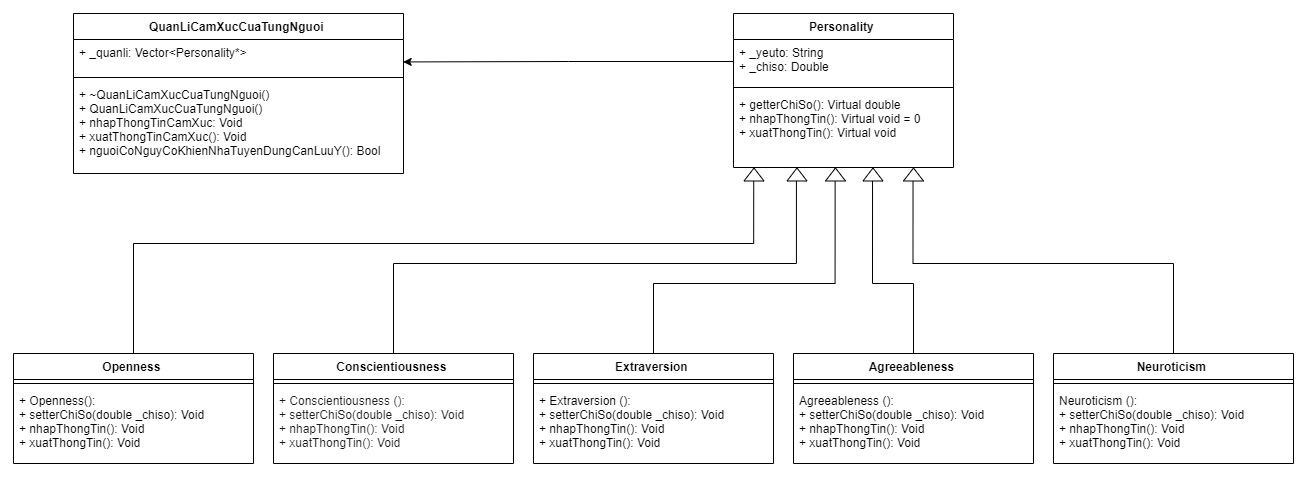

The diagram above was exported from draw.io. Its source (the exported page's mxGraphModel, read from the mxfile embedded in the PNG):
<mxGraphModel dx="1209" dy="629" grid="1" gridSize="10" guides="1" tooltips="1" connect="1" arrows="1" fold="1" page="1" pageScale="1" pageWidth="3300" pageHeight="4681" math="0" shadow="0">
  <root>
    <mxCell id="0" />
    <mxCell id="1" parent="0" />
    <mxCell id="0_nCt5LJWN08Ccw-sHym-1" value="Personality " style="swimlane;fontStyle=1;align=center;verticalAlign=top;childLayout=stackLayout;horizontal=1;startSize=26;horizontalStack=0;resizeParent=1;resizeParentMax=0;resizeLast=0;collapsible=1;marginBottom=0;" parent="1" vertex="1">
      <mxGeometry x="740" y="760" width="220" height="154" as="geometry" />
    </mxCell>
    <mxCell id="0_nCt5LJWN08Ccw-sHym-2" value="+ _yeuto: String&#10;+ _chiso: Double" style="text;strokeColor=none;fillColor=none;align=left;verticalAlign=top;spacingLeft=4;spacingRight=4;overflow=hidden;rotatable=0;points=[[0,0.5],[1,0.5]];portConstraint=eastwest;" parent="0_nCt5LJWN08Ccw-sHym-1" vertex="1">
      <mxGeometry y="26" width="220" height="44" as="geometry" />
    </mxCell>
    <mxCell id="0_nCt5LJWN08Ccw-sHym-3" value="" style="line;strokeWidth=1;fillColor=none;align=left;verticalAlign=middle;spacingTop=-1;spacingLeft=3;spacingRight=3;rotatable=0;labelPosition=right;points=[];portConstraint=eastwest;" parent="0_nCt5LJWN08Ccw-sHym-1" vertex="1">
      <mxGeometry y="70" width="220" height="8" as="geometry" />
    </mxCell>
    <mxCell id="0_nCt5LJWN08Ccw-sHym-4" value="+ getterChiSo(): Virtual double&#10;+ nhapThongTin(): Virtual void = 0&#10;+ xuatThongTin(): Virtual void" style="text;strokeColor=none;fillColor=none;align=left;verticalAlign=top;spacingLeft=4;spacingRight=4;overflow=hidden;rotatable=0;points=[[0,0.5],[1,0.5]];portConstraint=eastwest;" parent="0_nCt5LJWN08Ccw-sHym-1" vertex="1">
      <mxGeometry y="78" width="220" height="76" as="geometry" />
    </mxCell>
    <mxCell id="6NdT_zmnYF1LT2ZAaKMg-32" style="edgeStyle=orthogonalEdgeStyle;rounded=0;orthogonalLoop=1;jettySize=auto;html=1;exitX=0.5;exitY=0;exitDx=0;exitDy=0;entryX=0.092;entryY=1.053;entryDx=0;entryDy=0;entryPerimeter=0;fontSize=11;" parent="1" source="0_nCt5LJWN08Ccw-sHym-9" target="0_nCt5LJWN08Ccw-sHym-4" edge="1">
      <mxGeometry relative="1" as="geometry">
        <Array as="points">
          <mxPoint x="140" y="990" />
          <mxPoint x="760" y="990" />
        </Array>
      </mxGeometry>
    </mxCell>
    <mxCell id="0_nCt5LJWN08Ccw-sHym-9" value="Openness " style="swimlane;fontStyle=1;align=center;verticalAlign=top;childLayout=stackLayout;horizontal=1;startSize=26;horizontalStack=0;resizeParent=1;resizeParentMax=0;resizeLast=0;collapsible=1;marginBottom=0;" parent="1" vertex="1">
      <mxGeometry x="20" y="1100" width="240" height="110" as="geometry" />
    </mxCell>
    <mxCell id="0_nCt5LJWN08Ccw-sHym-11" value="" style="line;strokeWidth=1;fillColor=none;align=left;verticalAlign=middle;spacingTop=-1;spacingLeft=3;spacingRight=3;rotatable=0;labelPosition=right;points=[];portConstraint=eastwest;" parent="0_nCt5LJWN08Ccw-sHym-9" vertex="1">
      <mxGeometry y="26" width="240" height="8" as="geometry" />
    </mxCell>
    <mxCell id="0_nCt5LJWN08Ccw-sHym-12" value="+ Openness():&#10;+ setterChiSo(double _chiso): Void&#10;+ nhapThongTin(): Void&#10;+ xuatThongTin(): Void&#10;" style="text;strokeColor=none;fillColor=none;align=left;verticalAlign=top;spacingLeft=4;spacingRight=4;overflow=hidden;rotatable=0;points=[[0,0.5],[1,0.5]];portConstraint=eastwest;" parent="0_nCt5LJWN08Ccw-sHym-9" vertex="1">
      <mxGeometry y="34" width="240" height="76" as="geometry" />
    </mxCell>
    <mxCell id="0_nCt5LJWN08Ccw-sHym-13" value="QuanLiCamXucCuaTungNguoi " style="swimlane;fontStyle=1;align=center;verticalAlign=top;childLayout=stackLayout;horizontal=1;startSize=26;horizontalStack=0;resizeParent=1;resizeParentMax=0;resizeLast=0;collapsible=1;marginBottom=0;" parent="1" vertex="1">
      <mxGeometry x="80" y="760" width="330" height="160" as="geometry" />
    </mxCell>
    <mxCell id="0_nCt5LJWN08Ccw-sHym-14" value="+ _quanli: Vector&lt;Personality*&gt;" style="text;strokeColor=none;fillColor=none;align=left;verticalAlign=top;spacingLeft=4;spacingRight=4;overflow=hidden;rotatable=0;points=[[0,0.5],[1,0.5]];portConstraint=eastwest;" parent="0_nCt5LJWN08Ccw-sHym-13" vertex="1">
      <mxGeometry y="26" width="330" height="34" as="geometry" />
    </mxCell>
    <mxCell id="0_nCt5LJWN08Ccw-sHym-15" value="" style="line;strokeWidth=1;fillColor=none;align=left;verticalAlign=middle;spacingTop=-1;spacingLeft=3;spacingRight=3;rotatable=0;labelPosition=right;points=[];portConstraint=eastwest;" parent="0_nCt5LJWN08Ccw-sHym-13" vertex="1">
      <mxGeometry y="60" width="330" height="8" as="geometry" />
    </mxCell>
    <mxCell id="0_nCt5LJWN08Ccw-sHym-16" value="+ ~QuanLiCamXucCuaTungNguoi()&#10;+ QuanLiCamXucCuaTungNguoi()&#10;+ nhapThongTinCamXuc: Void&#10;+ xuatThongTinCamXuc(): Void&#10;+ nguoiCoNguyCoKhienNhaTuyenDungCanLuuY(): Bool " style="text;strokeColor=none;fillColor=none;align=left;verticalAlign=top;spacingLeft=4;spacingRight=4;overflow=hidden;rotatable=0;points=[[0,0.5],[1,0.5]];portConstraint=eastwest;" parent="0_nCt5LJWN08Ccw-sHym-13" vertex="1">
      <mxGeometry y="68" width="330" height="92" as="geometry" />
    </mxCell>
    <mxCell id="6NdT_zmnYF1LT2ZAaKMg-34" style="edgeStyle=orthogonalEdgeStyle;rounded=0;orthogonalLoop=1;jettySize=auto;html=1;exitX=0.5;exitY=0;exitDx=0;exitDy=0;entryX=0.462;entryY=1;entryDx=0;entryDy=0;entryPerimeter=0;fontSize=11;" parent="1" source="6NdT_zmnYF1LT2ZAaKMg-13" target="0_nCt5LJWN08Ccw-sHym-4" edge="1">
      <mxGeometry relative="1" as="geometry">
        <Array as="points">
          <mxPoint x="660" y="1030" />
          <mxPoint x="842" y="1030" />
        </Array>
      </mxGeometry>
    </mxCell>
    <mxCell id="6NdT_zmnYF1LT2ZAaKMg-13" value="Extraversion " style="swimlane;fontStyle=1;align=center;verticalAlign=top;childLayout=stackLayout;horizontal=1;startSize=26;horizontalStack=0;resizeParent=1;resizeParentMax=0;resizeLast=0;collapsible=1;marginBottom=0;" parent="1" vertex="1">
      <mxGeometry x="540" y="1100" width="240" height="110" as="geometry" />
    </mxCell>
    <mxCell id="6NdT_zmnYF1LT2ZAaKMg-14" value="" style="line;strokeWidth=1;fillColor=none;align=left;verticalAlign=middle;spacingTop=-1;spacingLeft=3;spacingRight=3;rotatable=0;labelPosition=right;points=[];portConstraint=eastwest;" parent="6NdT_zmnYF1LT2ZAaKMg-13" vertex="1">
      <mxGeometry y="26" width="240" height="8" as="geometry" />
    </mxCell>
    <mxCell id="6NdT_zmnYF1LT2ZAaKMg-15" value="+ Extraversion ():&#10;+ setterChiSo(double _chiso): Void&#10;+ nhapThongTin(): Void&#10;+ xuatThongTin(): Void&#10;" style="text;strokeColor=none;fillColor=none;align=left;verticalAlign=top;spacingLeft=4;spacingRight=4;overflow=hidden;rotatable=0;points=[[0,0.5],[1,0.5]];portConstraint=eastwest;" parent="6NdT_zmnYF1LT2ZAaKMg-13" vertex="1">
      <mxGeometry y="34" width="240" height="76" as="geometry" />
    </mxCell>
    <mxCell id="6NdT_zmnYF1LT2ZAaKMg-33" style="edgeStyle=orthogonalEdgeStyle;rounded=0;orthogonalLoop=1;jettySize=auto;html=1;exitX=0.5;exitY=0;exitDx=0;exitDy=0;entryX=0.286;entryY=1.035;entryDx=0;entryDy=0;entryPerimeter=0;fontSize=11;" parent="1" source="6NdT_zmnYF1LT2ZAaKMg-16" target="0_nCt5LJWN08Ccw-sHym-4" edge="1">
      <mxGeometry relative="1" as="geometry">
        <Array as="points">
          <mxPoint x="400" y="1010" />
          <mxPoint x="803" y="1010" />
        </Array>
      </mxGeometry>
    </mxCell>
    <mxCell id="6NdT_zmnYF1LT2ZAaKMg-16" value="Conscientiousness " style="swimlane;fontStyle=1;align=center;verticalAlign=top;childLayout=stackLayout;horizontal=1;startSize=26;horizontalStack=0;resizeParent=1;resizeParentMax=0;resizeLast=0;collapsible=1;marginBottom=0;" parent="1" vertex="1">
      <mxGeometry x="280" y="1100" width="240" height="110" as="geometry" />
    </mxCell>
    <mxCell id="6NdT_zmnYF1LT2ZAaKMg-17" value="" style="line;strokeWidth=1;fillColor=none;align=left;verticalAlign=middle;spacingTop=-1;spacingLeft=3;spacingRight=3;rotatable=0;labelPosition=right;points=[];portConstraint=eastwest;" parent="6NdT_zmnYF1LT2ZAaKMg-16" vertex="1">
      <mxGeometry y="26" width="240" height="8" as="geometry" />
    </mxCell>
    <mxCell id="6NdT_zmnYF1LT2ZAaKMg-18" value="+ Conscientiousness ():&#10;+ setterChiSo(double _chiso): Void&#10;+ nhapThongTin(): Void&#10;+ xuatThongTin(): Void&#10;" style="text;strokeColor=none;fillColor=none;align=left;verticalAlign=top;spacingLeft=4;spacingRight=4;overflow=hidden;rotatable=0;points=[[0,0.5],[1,0.5]];portConstraint=eastwest;textOpacity=90;" parent="6NdT_zmnYF1LT2ZAaKMg-16" vertex="1">
      <mxGeometry y="34" width="240" height="76" as="geometry" />
    </mxCell>
    <mxCell id="6NdT_zmnYF1LT2ZAaKMg-47" style="edgeStyle=orthogonalEdgeStyle;rounded=0;orthogonalLoop=1;jettySize=auto;html=1;entryX=0.816;entryY=1.01;entryDx=0;entryDy=0;entryPerimeter=0;fontSize=11;" parent="1" source="6NdT_zmnYF1LT2ZAaKMg-19" target="0_nCt5LJWN08Ccw-sHym-4" edge="1">
      <mxGeometry relative="1" as="geometry">
        <Array as="points">
          <mxPoint x="1180" y="1010" />
          <mxPoint x="919" y="1010" />
        </Array>
      </mxGeometry>
    </mxCell>
    <mxCell id="6NdT_zmnYF1LT2ZAaKMg-19" value="Neuroticism " style="swimlane;fontStyle=1;align=center;verticalAlign=top;childLayout=stackLayout;horizontal=1;startSize=26;horizontalStack=0;resizeParent=1;resizeParentMax=0;resizeLast=0;collapsible=1;marginBottom=0;" parent="1" vertex="1">
      <mxGeometry x="1060" y="1100" width="240" height="110" as="geometry" />
    </mxCell>
    <mxCell id="6NdT_zmnYF1LT2ZAaKMg-20" value="" style="line;strokeWidth=1;fillColor=none;align=left;verticalAlign=middle;spacingTop=-1;spacingLeft=3;spacingRight=3;rotatable=0;labelPosition=right;points=[];portConstraint=eastwest;" parent="6NdT_zmnYF1LT2ZAaKMg-19" vertex="1">
      <mxGeometry y="26" width="240" height="8" as="geometry" />
    </mxCell>
    <mxCell id="6NdT_zmnYF1LT2ZAaKMg-21" value="Neuroticism ():&#10;+ setterChiSo(double _chiso): Void&#10;+ nhapThongTin(): Void&#10;+ xuatThongTin(): Void&#10;" style="text;strokeColor=none;fillColor=none;align=left;verticalAlign=top;spacingLeft=4;spacingRight=4;overflow=hidden;rotatable=0;points=[[0,0.5],[1,0.5]];portConstraint=eastwest;" parent="6NdT_zmnYF1LT2ZAaKMg-19" vertex="1">
      <mxGeometry y="34" width="240" height="76" as="geometry" />
    </mxCell>
    <mxCell id="6NdT_zmnYF1LT2ZAaKMg-42" style="edgeStyle=orthogonalEdgeStyle;rounded=0;orthogonalLoop=1;jettySize=auto;html=1;exitX=0.5;exitY=0;exitDx=0;exitDy=0;entryX=0.632;entryY=1.025;entryDx=0;entryDy=0;entryPerimeter=0;fontSize=11;" parent="1" source="6NdT_zmnYF1LT2ZAaKMg-22" target="0_nCt5LJWN08Ccw-sHym-4" edge="1">
      <mxGeometry relative="1" as="geometry">
        <Array as="points">
          <mxPoint x="920" y="1030" />
          <mxPoint x="879" y="1030" />
        </Array>
      </mxGeometry>
    </mxCell>
    <mxCell id="6NdT_zmnYF1LT2ZAaKMg-22" value="Agreeableness " style="swimlane;fontStyle=1;align=center;verticalAlign=top;childLayout=stackLayout;horizontal=1;startSize=26;horizontalStack=0;resizeParent=1;resizeParentMax=0;resizeLast=0;collapsible=1;marginBottom=0;" parent="1" vertex="1">
      <mxGeometry x="800" y="1100" width="240" height="110" as="geometry" />
    </mxCell>
    <mxCell id="6NdT_zmnYF1LT2ZAaKMg-23" value="" style="line;strokeWidth=1;fillColor=none;align=left;verticalAlign=middle;spacingTop=-1;spacingLeft=3;spacingRight=3;rotatable=0;labelPosition=right;points=[];portConstraint=eastwest;" parent="6NdT_zmnYF1LT2ZAaKMg-22" vertex="1">
      <mxGeometry y="26" width="240" height="8" as="geometry" />
    </mxCell>
    <mxCell id="6NdT_zmnYF1LT2ZAaKMg-24" value="Agreeableness ():&#10;+ setterChiSo(double _chiso): Void&#10;+ nhapThongTin(): Void&#10;+ xuatThongTin(): Void&#10;" style="text;strokeColor=none;fillColor=none;align=left;verticalAlign=top;spacingLeft=4;spacingRight=4;overflow=hidden;rotatable=0;points=[[0,0.5],[1,0.5]];portConstraint=eastwest;" parent="6NdT_zmnYF1LT2ZAaKMg-22" vertex="1">
      <mxGeometry y="34" width="240" height="76" as="geometry" />
    </mxCell>
    <mxCell id="6NdT_zmnYF1LT2ZAaKMg-37" value="" style="triangle;whiteSpace=wrap;html=1;fontSize=11;rotation=-90;" parent="1" vertex="1">
      <mxGeometry x="913.5" y="911" width="13" height="20" as="geometry" />
    </mxCell>
    <mxCell id="6NdT_zmnYF1LT2ZAaKMg-43" value="" style="triangle;whiteSpace=wrap;html=1;fontSize=11;rotation=-90;" parent="1" vertex="1">
      <mxGeometry x="873" y="911" width="13" height="20" as="geometry" />
    </mxCell>
    <mxCell id="6NdT_zmnYF1LT2ZAaKMg-48" value="" style="triangle;whiteSpace=wrap;html=1;fontSize=11;rotation=-90;" parent="1" vertex="1">
      <mxGeometry x="835.5" y="911" width="13" height="20" as="geometry" />
    </mxCell>
    <mxCell id="6NdT_zmnYF1LT2ZAaKMg-50" value="" style="triangle;whiteSpace=wrap;html=1;fontSize=11;rotation=-90;" parent="1" vertex="1">
      <mxGeometry x="797" y="911" width="13" height="20" as="geometry" />
    </mxCell>
    <mxCell id="6NdT_zmnYF1LT2ZAaKMg-51" value="" style="triangle;whiteSpace=wrap;html=1;fontSize=11;rotation=-90;" parent="1" vertex="1">
      <mxGeometry x="754" y="911" width="13" height="20" as="geometry" />
    </mxCell>
    <mxCell id="KivXRkiYBbqa912D3eDq-2" style="edgeStyle=orthogonalEdgeStyle;rounded=0;orthogonalLoop=1;jettySize=auto;html=1;entryX=0.999;entryY=0.66;entryDx=0;entryDy=0;entryPerimeter=0;fontSize=11;" edge="1" parent="1" source="0_nCt5LJWN08Ccw-sHym-2" target="0_nCt5LJWN08Ccw-sHym-14">
      <mxGeometry relative="1" as="geometry" />
    </mxCell>
  </root>
</mxGraphModel>